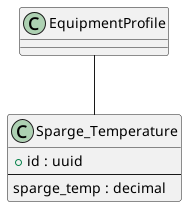

The diagram above was rendered by PlantUML. Its source (embedded in the PNG):
@startuml

class "Sparge_Temperature" as Sparge_Temperature {
    + id : uuid
    --
    sparge_temp : decimal
}

EquipmentProfile -- Sparge_Temperature
@enduml